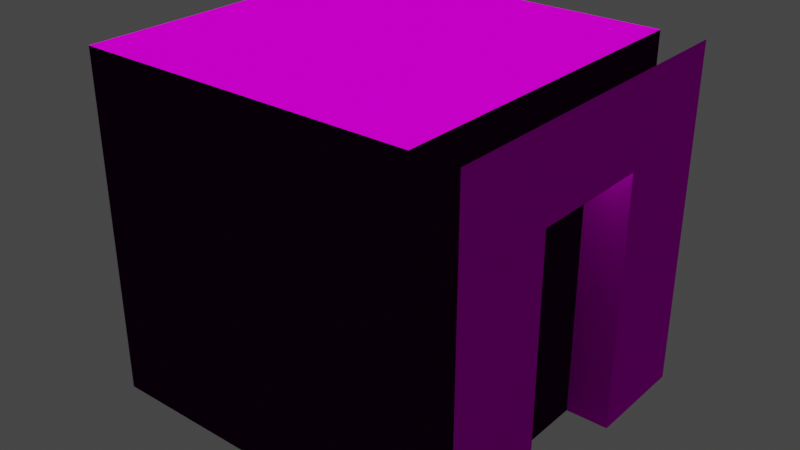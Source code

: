 # Source: tiles.blend  (saved by Blender 3.6.13; exported with 4.5.12 LTS)
import bpy
from mathutils import Matrix  # noqa: F401  (used for matrix-valued properties, if any)

bpy.ops.wm.read_factory_settings(use_empty=True)
scene = bpy.context.scene
scene.name = 'Scene'

# ---- collections
col_tiles = bpy.data.collections.new('Tiles'); scene.collection.children.link(col_tiles)
col_cap = bpy.data.collections.new('cap'); col_tiles.children.link(col_cap)
col_corner = bpy.data.collections.new('corner'); col_tiles.children.link(col_corner)
col_wall = bpy.data.collections.new('wall'); col_tiles.children.link(col_wall)
col_nowall = bpy.data.collections.new('nowall'); col_tiles.children.link(col_nowall)
col_hall = bpy.data.collections.new('hall'); col_tiles.children.link(col_hall)

# ---- images (referenced by path relative to the original .blend; pixels are not part of the script)
import os
ASSET_DIR = os.environ.get("B2B_ASSET_DIR", "")  # directory of the original .blend (textures are referenced by path, not embedded)
HERE = os.path.dirname(os.path.abspath(__file__))  # packed textures are extracted next to this script under _unpacked/

def load_image(name, relpath, width, height, colorspace="sRGB"):
    """Load a texture the original file referenced (path relative to the .blend, or extracted next to this script)."""
    p = next((c for c in (os.path.join(HERE, relpath), os.path.join(ASSET_DIR, relpath)) if relpath and os.path.exists(c)), "")
    if p:
        img = bpy.data.images.load(p, check_existing=True)
        img.name = name
    else:  # same state as the original file: an image datablock whose file is absent (Cycles renders it pink)
        img = bpy.data.images.new(name, width, height)
        img.source = "FILE"
        img.filepath = "//" + (relpath or name)
    img.colorspace_settings.name = colorspace
    return img
img_drywall_png = load_image('Drywall.PNG', 'Drywall.PNG', 1024, 1024, 'sRGB')
img_ceiling_png = load_image('Ceiling.PNG', 'Ceiling.PNG', 1024, 1024, 'sRGB')
img_carpet1_png = load_image('Carpet1.png', 'Carpet1.png', 1024, 1024, 'sRGB')
img_ceiling_light_png = load_image('Ceiling light.png', 'Ceiling light.png', 1024, 1024, 'sRGB')

# ---- materials (node trees are filled in below, after node groups)
mat_wall = bpy.data.materials.new('wall')
mat_wall.use_backface_culling = True
mat_wall.use_transparent_shadow = False
mat_ceiling = bpy.data.materials.new('ceiling')
mat_ceiling.use_backface_culling = True
mat_ceiling.use_transparent_shadow = False
mat_floor = bpy.data.materials.new('floor')
mat_floor.use_backface_culling = True
mat_floor.use_transparent_shadow = False
mat_light = bpy.data.materials.new('light')
mat_light.use_backface_culling = True

# ---- material node trees
mat_wall.use_nodes = True; mat_wall.node_tree.nodes.clear()
_N = mat_wall.node_tree.nodes; _L = mat_wall.node_tree.links
n0 = _N.new('ShaderNodeBsdfPrincipled'); n0.name = 'Principled BSDF'; n0.location = (10, 300)
n0.distribution = 'GGX'
n0.subsurface_method = 'RANDOM_WALK_SKIN'
n0.inputs[2].default_value = 1.0
n0.inputs[3].default_value = 1.45
n0.inputs[13].default_value = 0.0
n0.inputs[27].default_value = (0.0, 0.0, 0.0, 1.0)
n0.inputs[28].default_value = 1.0
n1 = _N.new('ShaderNodeOutputMaterial'); n1.name = 'Material Output'; n1.location = (300, 300)
n2 = _N.new('ShaderNodeTexImage'); n2.name = 'Image Texture'; n2.location = (-282, 304)
n2.image = img_drywall_png
_L.new(n0.outputs[0], n1.inputs[0])
_L.new(n2.outputs[0], n0.inputs[0])
n1.is_active_output = True
mat_ceiling.use_nodes = True; mat_ceiling.node_tree.nodes.clear()
_N = mat_ceiling.node_tree.nodes; _L = mat_ceiling.node_tree.links
n0 = _N.new('ShaderNodeBsdfPrincipled'); n0.name = 'Principled BSDF'; n0.location = (10, 300)
n0.distribution = 'GGX'
n0.subsurface_method = 'RANDOM_WALK_SKIN'
n0.inputs[2].default_value = 1.0
n0.inputs[3].default_value = 1.45
n0.inputs[13].default_value = 0.0
n0.inputs[27].default_value = (0.0, 0.0, 0.0, 1.0)
n0.inputs[28].default_value = 1.0
n1 = _N.new('ShaderNodeOutputMaterial'); n1.name = 'Material Output'; n1.location = (300, 300)
n2 = _N.new('ShaderNodeTexImage'); n2.name = 'Image Texture'; n2.location = (-274, 290)
n2.image = img_ceiling_png
_L.new(n0.outputs[0], n1.inputs[0])
_L.new(n2.outputs[0], n0.inputs[0])
n1.is_active_output = True
mat_floor.use_nodes = True; mat_floor.node_tree.nodes.clear()
_N = mat_floor.node_tree.nodes; _L = mat_floor.node_tree.links
n0 = _N.new('ShaderNodeBsdfPrincipled'); n0.name = 'Principled BSDF'; n0.location = (10, 300)
n0.distribution = 'GGX'
n0.subsurface_method = 'RANDOM_WALK_SKIN'
n0.inputs[2].default_value = 1.0
n0.inputs[3].default_value = 1.45
n0.inputs[13].default_value = 0.0
n0.inputs[27].default_value = (0.0, 0.0, 0.0, 1.0)
n0.inputs[28].default_value = 1.0
n1 = _N.new('ShaderNodeOutputMaterial'); n1.name = 'Material Output'; n1.location = (300, 300)
n2 = _N.new('ShaderNodeTexImage'); n2.name = 'Image Texture'; n2.location = (-311, 274)
n2.image = img_carpet1_png
_L.new(n0.outputs[0], n1.inputs[0])
_L.new(n2.outputs[0], n0.inputs[0])
n1.is_active_output = True
mat_light.use_nodes = True; mat_light.node_tree.nodes.clear()
_N = mat_light.node_tree.nodes; _L = mat_light.node_tree.links
n0 = _N.new('ShaderNodeBsdfPrincipled'); n0.name = 'Principled BSDF'; n0.location = (10, 300)
n0.distribution = 'GGX'
n0.subsurface_method = 'RANDOM_WALK_SKIN'
n0.inputs[2].default_value = 1.0
n0.inputs[3].default_value = 1.45
n0.inputs[13].default_value = 0.0
n0.inputs[28].default_value = 1.0
n1 = _N.new('ShaderNodeOutputMaterial'); n1.name = 'Material Output'; n1.location = (300, 300)
n1.target = 'CYCLES'
n2 = _N.new('ShaderNodeTexImage'); n2.name = 'Image Texture'; n2.location = (-370, 274)
n2.image = img_ceiling_light_png
n3 = _N.new('ShaderNodeOutputMaterial'); n3.name = 'Material Output.001'; n3.location = (0, 0)
n3.target = 'EEVEE'
n4 = _N.new('ShaderNodeMixShader'); n4.name = 'Mix Shader'; n4.location = (0, 0)
n4.label = 'Disable Shadow'
n4.hide = True
n5 = _N.new('ShaderNodeLightPath'); n5.name = 'Light Path'; n5.location = (0, 0)
n5.hide = True
n6 = _N.new('ShaderNodeBsdfTransparent'); n6.name = 'Transparent BSDF'; n6.location = (0, 0)
n6.hide = True
_L.new(n0.outputs[0], n1.inputs[0])
_L.new(n2.outputs[0], n0.inputs[0])
_L.new(n2.outputs[0], n0.inputs[27])
_L.new(n0.outputs[0], n4.inputs[1])
_L.new(n4.outputs[0], n3.inputs[0])
_L.new(n5.outputs[1], n4.inputs[0])
_L.new(n6.outputs[0], n4.inputs[2])
n1.is_active_output = True

# ---- world
world_world = bpy.data.worlds.new('World'); scene.world = world_world
world_world.use_nodes = True; world_world.node_tree.nodes.clear()
_N = world_world.node_tree.nodes; _L = world_world.node_tree.links
n0 = _N.new('ShaderNodeOutputWorld'); n0.name = 'World Output'; n0.location = (300, 300)
n1 = _N.new('ShaderNodeBackground'); n1.name = 'Background'; n1.location = (10, 300)
n1.inputs[0].default_value = (0.05088, 0.05088, 0.05088, 1.0)
_L.new(n1.outputs[0], n0.inputs[0])
n0.is_active_output = True
world_world.color = (0.05088, 0.05088, 0.05088)
world_world.use_sun_shadow = False
world_world.sun_shadow_jitter_overblur = 0.0

# ---- lights
light_area_001 = bpy.data.lights.new('Area.001', 'AREA')
light_area_001.transmission_factor = 0.0
light_area_001.energy = 392.7
light_area_001.shadow_maximum_resolution = 0.006
light_area_001.use_absolute_resolution = True
light_area_001.size = 1.0
light_area_001.size_y = 1.0
light_sun_001 = bpy.data.lights.new('Sun.001', 'SUN')
light_sun_001.transmission_factor = 0.0
light_sun_001.use_shadow = False
light_sun_001.energy = 0.25
light_area_002 = bpy.data.lights.new('Area.002', 'AREA')
light_area_002.transmission_factor = 0.0
light_area_002.energy = 392.7
light_area_002.shadow_maximum_resolution = 0.006
light_area_002.use_absolute_resolution = True
light_area_002.size = 1.0
light_area_002.size_y = 1.0
light_sun_002 = bpy.data.lights.new('Sun.002', 'SUN')
light_sun_002.transmission_factor = 0.0
light_sun_002.use_shadow = False
light_sun_002.energy = 0.25
light_area_003 = bpy.data.lights.new('Area.003', 'AREA')
light_area_003.transmission_factor = 0.0
light_area_003.energy = 392.7
light_area_003.shadow_maximum_resolution = 0.006
light_area_003.use_absolute_resolution = True
light_area_003.size = 1.0
light_area_003.size_y = 1.0
light_sun_003 = bpy.data.lights.new('Sun.003', 'SUN')
light_sun_003.transmission_factor = 0.0
light_sun_003.use_shadow = False
light_sun_003.energy = 0.25
light_area_004 = bpy.data.lights.new('Area.004', 'AREA')
light_area_004.transmission_factor = 0.0
light_area_004.energy = 392.7
light_area_004.shadow_maximum_resolution = 0.006
light_area_004.use_absolute_resolution = True
light_area_004.size = 1.0
light_area_004.size_y = 1.0
light_sun_004 = bpy.data.lights.new('Sun.004', 'SUN')
light_sun_004.transmission_factor = 0.0
light_sun_004.use_shadow = False
light_sun_004.energy = 0.25
light_area_005 = bpy.data.lights.new('Area.005', 'AREA')
light_area_005.transmission_factor = 0.0
light_area_005.energy = 392.7
light_area_005.shadow_maximum_resolution = 0.006
light_area_005.use_absolute_resolution = True
light_area_005.size = 1.0
light_area_005.size_y = 1.0
light_sun_005 = bpy.data.lights.new('Sun.005', 'SUN')
light_sun_005.transmission_factor = 0.0
light_sun_005.use_shadow = False
light_sun_005.energy = 0.25

# ---- meshes
me_cube_008 = bpy.data.meshes.new('Cube.008')
me_cube_008.from_pydata([(-1.0, -4.0, 0.0), (-1.0, -4.0, 8.0), (-1.0, 0.0, 0.0), (-1.0, 0.0, 8.0), (1.0, -4.0, 0.0), (1.0, -4.0, 8.0), (1.0, 0.0, 0.0), (1.0, 0.0, 8.0)], [], [(0, 1, 3, 2), (2, 3, 7, 6), (6, 7, 5, 4)])
_uv = me_cube_008.uv_layers.new(name='UVMap')
_uv.uv.foreach_set('vector', [1.003, 0.004325, 1.003, 0.9922, 0.6031, 0.9922, 0.6031, 0.004325, 0.6031, 0.004325, 0.6031, 0.9922, 0.4032, 0.9922, 0.4032, 0.004325, 0.4032, 0.004325, 0.4032, 0.9922, 0.003233, 0.9922, 0.003233, 0.004325])
me_cube_008.materials.append(mat_wall)
me_cube_008.update()
me_cube_009 = bpy.data.meshes.new('Cube.009')
me_cube_009.from_pydata([(1.0, -1.0, 0.0), (1.0, -1.0, 2.0), (1.0, 1.0, 0.0), (1.0, 1.0, 2.0), (1.0, 1.0, 1.5), (1.0, -1.0, 1.5), (1.0, 0.375, 0.0), (1.0, 0.375, 2.0), (1.0, 0.375, 1.5), (1.0, -0.375, 2.0), (1.0, -0.375, 1.5), (1.0, -0.375, 0.0), (1.25, 1.0, 1.5), (1.25, 1.0, 0.0), (1.25, 0.375, 0.0), (1.25, -0.375, 2.0), (1.25, -1.0, 2.0), (1.25, -1.0, 1.5), (1.25, -1.0, 0.0), (1.25, 1.0, 2.0), (1.25, -0.375, 1.5), (1.25, 0.375, 2.0), (1.25, 0.375, 1.5), (1.25, -0.375, 0.0)], [], [(10, 5, 1, 9), (11, 0, 5, 10), (2, 6, 8, 4), (4, 8, 7, 3), (20, 15, 16, 17), (8, 10, 9, 7), (23, 20, 17, 18), (13, 12, 22, 14), (12, 19, 21, 22), (22, 21, 15, 20), (8, 6, 14, 22), (11, 10, 20, 23), (10, 8, 22, 20)])
_uv = me_cube_009.uv_layers.new(name='UVMap')
_uv.uv.foreach_set('vector', [0.3125, 0.75, 0.0, 0.75, 0.0, 1.0, 0.3125, 1.0, 0.3125, 0.0, 0.0, 0.0, 0.0, 0.75, 0.3125, 0.75, 1.0, 0.0, 0.6875, 0.0, 0.6875, 0.75, 1.0, 0.75, 1.0, 0.75, 0.6875, 0.75, 0.6875, 1.0, 1.0, 1.0, 0.3125, 0.75, 0.3125, 1.0, 0.0, 1.0, 0.0, 0.75, 0.6875, 0.75, 0.3125, 0.75, 0.3125, 1.0, 0.6875, 1.0, 0.3125, 0.0, 0.3125, 0.75, 0.0, 0.75, 0.0, 0.0, 1.0, 0.0, 1.0, 0.75, 0.6875, 0.75, 0.6875, 0.0, 1.0, 0.75, 1.0, 1.0, 0.6875, 1.0, 0.6875, 0.75, 0.6875, 0.75, 0.6875, 1.0, 0.3125, 1.0, 0.3125, 0.75, 0.4166, 0.9979, 0.4166, -0.002108, 0.5833, -0.002108, 0.5833, 0.9979, 0.4166, -0.002108, 0.4166, 0.9979, 0.5833, 0.9979, 0.5833, -0.002108, 0.4173, 0.7413, 0.4173, 0.252, 0.5804, 0.252, 0.5804, 0.7413])
me_cube_009.materials.append(mat_wall)
me_cube_009.update()
me_cube_003 = bpy.data.meshes.new('Cube.003')
me_cube_003.from_pydata([(-4.0, -4.0, 0.0), (-4.0, -4.0, 8.0), (-4.0, 4.0, 0.0), (-4.0, 4.0, 8.0), (4.0, -4.0, 0.0), (4.0, -4.0, 8.0), (4.0, 4.0, 0.0), (4.0, 4.0, 8.0)], [], [(2, 6, 7, 3), (6, 4, 5, 7), (4, 0, 1, 5), (2, 0, 4, 6), (7, 5, 1, 3)])
me_cube_003.polygons.foreach_set('material_index', [2, 2, 2, 1, 0])
_uv = me_cube_003.uv_layers.new(name='UVMap')
_uv.uv.foreach_set('vector', [0.0001, 9.998e-05, 0.9999, 0.0001, 0.9999, 0.9999, 0.0001, 0.9999, 9.997e-05, 0.0001, 0.9999, 9.998e-05, 0.9999, 0.9999, 0.0001, 0.9999, 9.997e-05, 0.0001, 0.9999, 9.998e-05, 0.9999, 0.9999, 0.0001, 0.9999, -1.5, 2.5, -1.5, -1.5, 2.5, -1.5, 2.5, 2.5, -1.465, -1.465, 2.534, -1.465, 2.534, 2.534, -1.465, 2.534])
me_cube_003.materials.append(mat_ceiling)
me_cube_003.materials.append(mat_floor)
me_cube_003.materials.append(mat_wall)
me_cube_003.update()
me_plane_001 = bpy.data.meshes.new('Plane.001')
me_plane_001.from_pydata([(-0.9263, 0.9224, 0.01136), (0.9263, 0.9224, 0.01136), (-0.9263, -0.9224, 0.01136), (0.9263, -0.9224, 0.01136)], [], [(0, 1, 3, 2)])
_uv = me_plane_001.uv_layers.new(name='UVMap')
_uv.uv.foreach_set('vector', [0.06454, 0.06454, 0.9355, 0.06454, 0.9355, 0.9355, 0.06454, 0.9355])
me_plane_001.materials.append(mat_light)
me_plane_001.update()
me_cube_004 = bpy.data.meshes.new('Cube.004')
me_cube_004.from_pydata([(-4.0, -4.0, 0.0), (-4.0, -4.0, 8.0), (-4.0, 4.0, 0.0), (-4.0, 4.0, 8.0), (4.0, -4.0, 0.0), (4.0, -4.0, 8.0), (4.0, 4.0, 0.0), (4.0, 4.0, 8.0)], [], [(2, 6, 7, 3), (6, 4, 5, 7), (2, 0, 4, 6), (7, 5, 1, 3)])
me_cube_004.polygons.foreach_set('material_index', [2, 2, 1, 0])
_uv = me_cube_004.uv_layers.new(name='UVMap')
_uv.uv.foreach_set('vector', [0.0001, 9.998e-05, 0.9999, 0.0001, 0.9999, 0.9999, 0.0001, 0.9999, 9.997e-05, 0.0001, 0.9999, 9.998e-05, 0.9999, 0.9999, 0.0001, 0.9999, -1.5, 2.5, -1.5, -1.5, 2.5, -1.5, 2.5, 2.5, -1.465, -1.465, 2.534, -1.465, 2.534, 2.534, -1.465, 2.534])
me_cube_004.materials.append(mat_ceiling)
me_cube_004.materials.append(mat_floor)
me_cube_004.materials.append(mat_wall)
me_cube_004.update()
me_plane_002 = bpy.data.meshes.new('Plane.002')
me_plane_002.from_pydata([(-0.9263, 0.9224, 0.01136), (0.9263, 0.9224, 0.01136), (-0.9263, -0.9224, 0.01136), (0.9263, -0.9224, 0.01136)], [], [(0, 1, 3, 2)])
_uv = me_plane_002.uv_layers.new(name='UVMap')
_uv.uv.foreach_set('vector', [0.06454, 0.06454, 0.9355, 0.06454, 0.9355, 0.9355, 0.06454, 0.9355])
me_plane_002.materials.append(mat_light)
me_plane_002.update()
me_cube_005 = bpy.data.meshes.new('Cube.005')
me_cube_005.from_pydata([(-4.0, -4.0, 0.0), (-4.0, -4.0, 8.0), (-4.0, 4.0, 0.0), (-4.0, 4.0, 8.0), (4.0, -4.0, 0.0), (4.0, -4.0, 8.0), (4.0, 4.0, 0.0), (4.0, 4.0, 8.0)], [], [(6, 4, 5, 7), (2, 0, 4, 6), (7, 5, 1, 3)])
me_cube_005.polygons.foreach_set('material_index', [2, 1, 0])
_uv = me_cube_005.uv_layers.new(name='UVMap')
_uv.uv.foreach_set('vector', [9.997e-05, 0.0001, 0.9999, 9.998e-05, 0.9999, 0.9999, 0.0001, 0.9999, -1.5, 2.5, -1.5, -1.5, 2.5, -1.5, 2.5, 2.5, -1.465, -1.465, 2.534, -1.465, 2.534, 2.534, -1.465, 2.534])
me_cube_005.materials.append(mat_ceiling)
me_cube_005.materials.append(mat_floor)
me_cube_005.materials.append(mat_wall)
me_cube_005.update()
me_plane_003 = bpy.data.meshes.new('Plane.003')
me_plane_003.from_pydata([(-0.9263, 0.9224, 0.01136), (0.9263, 0.9224, 0.01136), (-0.9263, -0.9224, 0.01136), (0.9263, -0.9224, 0.01136)], [], [(0, 1, 3, 2)])
_uv = me_plane_003.uv_layers.new(name='UVMap')
_uv.uv.foreach_set('vector', [0.06454, 0.06454, 0.9355, 0.06454, 0.9355, 0.9355, 0.06454, 0.9355])
me_plane_003.materials.append(mat_light)
me_plane_003.update()
me_cube_006 = bpy.data.meshes.new('Cube.006')
me_cube_006.from_pydata([(-4.0, -4.0, 0.0), (-4.0, -4.0, 8.0), (-4.0, 4.0, 0.0), (-4.0, 4.0, 8.0), (4.0, -4.0, 0.0), (4.0, -4.0, 8.0), (4.0, 4.0, 0.0), (4.0, 4.0, 8.0)], [], [(2, 0, 4, 6), (7, 5, 1, 3)])
me_cube_006.polygons.foreach_set('material_index', [1, 0])
_uv = me_cube_006.uv_layers.new(name='UVMap')
_uv.uv.foreach_set('vector', [-1.5, 2.5, -1.5, -1.5, 2.5, -1.5, 2.5, 2.5, -1.465, -1.465, 2.534, -1.465, 2.534, 2.534, -1.465, 2.534])
me_cube_006.materials.append(mat_ceiling)
me_cube_006.materials.append(mat_floor)
me_cube_006.materials.append(mat_wall)
me_cube_006.update()
me_plane_004 = bpy.data.meshes.new('Plane.004')
me_plane_004.from_pydata([(-0.9263, 0.9224, 0.01136), (0.9263, 0.9224, 0.01136), (-0.9263, -0.9224, 0.01136), (0.9263, -0.9224, 0.01136)], [], [(0, 1, 3, 2)])
_uv = me_plane_004.uv_layers.new(name='UVMap')
_uv.uv.foreach_set('vector', [0.06454, 0.06454, 0.9355, 0.06454, 0.9355, 0.9355, 0.06454, 0.9355])
me_plane_004.materials.append(mat_light)
me_plane_004.update()
me_cube_007 = bpy.data.meshes.new('Cube.007')
me_cube_007.from_pydata([(-4.0, -4.0, 0.0), (-4.0, -4.0, 8.0), (-4.0, 4.0, 0.0), (-4.0, 4.0, 8.0), (4.0, -4.0, 0.0), (4.0, -4.0, 8.0), (4.0, 4.0, 0.0), (4.0, 4.0, 8.0)], [], [(2, 6, 7, 3), (4, 0, 1, 5), (2, 0, 4, 6), (7, 5, 1, 3)])
me_cube_007.polygons.foreach_set('material_index', [2, 2, 1, 0])
_uv = me_cube_007.uv_layers.new(name='UVMap')
_uv.uv.foreach_set('vector', [0.0001, 9.998e-05, 0.9999, 0.0001, 0.9999, 0.9999, 0.0001, 0.9999, 9.997e-05, 0.0001, 0.9999, 9.998e-05, 0.9999, 0.9999, 0.0001, 0.9999, -1.5, 2.5, -1.5, -1.5, 2.5, -1.5, 2.5, 2.5, -1.465, -1.465, 2.534, -1.465, 2.534, 2.534, -1.465, 2.534])
me_cube_007.materials.append(mat_ceiling)
me_cube_007.materials.append(mat_floor)
me_cube_007.materials.append(mat_wall)
me_cube_007.update()
me_plane_005 = bpy.data.meshes.new('Plane.005')
me_plane_005.from_pydata([(-0.9263, 0.9224, 0.01136), (0.9263, 0.9224, 0.01136), (-0.9263, -0.9224, 0.01136), (0.9263, -0.9224, 0.01136)], [], [(0, 1, 3, 2)])
_uv = me_plane_005.uv_layers.new(name='UVMap')
_uv.uv.foreach_set('vector', [0.06454, 0.06454, 0.9355, 0.06454, 0.9355, 0.9355, 0.06454, 0.9355])
me_plane_005.materials.append(mat_light)
me_plane_005.update()

# ---- objects
ob_outcrop = bpy.data.objects.new('outcrop', me_cube_008)
ob_doorway1 = bpy.data.objects.new('doorway1', me_cube_009)
ob_caparea = bpy.data.objects.new('capArea', light_area_001)
ob_cap = bpy.data.objects.new('cap', me_cube_003)
ob_caplight = bpy.data.objects.new('capLight', me_plane_001)
ob_capsun = bpy.data.objects.new('capSun', light_sun_001)
ob_conerarea = bpy.data.objects.new('conerArea', light_area_002)
ob_corner = bpy.data.objects.new('corner', me_cube_004)
ob_cornerlight = bpy.data.objects.new('cornerLight', me_plane_002)
ob_cornersun = bpy.data.objects.new('cornerSun', light_sun_002)
ob_wallarea = bpy.data.objects.new('wallArea', light_area_003)
ob_wall = bpy.data.objects.new('wall', me_cube_005)
ob_walllight = bpy.data.objects.new('wallLight', me_plane_003)
ob_wallsun = bpy.data.objects.new('wallSun', light_sun_003)
ob_nowallarea = bpy.data.objects.new('nowallArea', light_area_004)
ob_nowall = bpy.data.objects.new('nowall', me_cube_006)
ob_nowalllight = bpy.data.objects.new('nowallLight', me_plane_004)
ob_nowallsun = bpy.data.objects.new('nowallSun', light_sun_004)
ob_hallarea = bpy.data.objects.new('hallArea', light_area_005)
ob_hall = bpy.data.objects.new('hall', me_cube_007)
ob_halllight = bpy.data.objects.new('hallLight', me_plane_005)
ob_hallsun = bpy.data.objects.new('hallSun', light_sun_005)

# ---- transforms, parenting, visibility, modifiers, constraints
ob_outcrop.location = (0.0, 0.0, 0.0)
ob_doorway1.location = (0.0, 0.0, 0.0)
ob_doorway1.scale = (4.0, 4.0, 4.0)
ob_caparea.location = (0.0, 0.0, 8.0)
ob_cap.location = (0.0, 0.0, 0.0)
ob_caplight.location = (0.0, 0.0, 7.967)
ob_caplight.visible_shadow = False
ob_capsun.location = (0.0, 0.0, -2.0)
ob_capsun.rotation_euler = (-0.0, 3.142, -0.0)
ob_conerarea.location = (0.0, 0.0, 8.0)
ob_corner.location = (0.0, 0.0, 0.0)
ob_cornerlight.location = (0.0, 0.0, 7.967)
ob_cornerlight.visible_shadow = False
ob_cornersun.location = (0.0, 0.0, -2.0)
ob_cornersun.rotation_euler = (-0.0, 3.142, -0.0)
ob_wallarea.location = (0.0, 0.0, 8.0)
ob_wall.location = (0.0, 0.0, 0.0)
ob_walllight.location = (0.0, 0.0, 7.967)
ob_walllight.visible_shadow = False
ob_wallsun.location = (0.0, 0.0, -2.0)
ob_wallsun.rotation_euler = (-0.0, 3.142, -0.0)
ob_nowallarea.location = (0.0, 0.0, 8.0)
ob_nowall.location = (0.0, 0.0, 0.0)
ob_nowalllight.location = (0.0, 0.0, 7.967)
ob_nowalllight.visible_shadow = False
ob_nowallsun.location = (0.0, 0.0, -2.0)
ob_nowallsun.rotation_euler = (-0.0, 3.142, -0.0)
ob_hallarea.location = (0.0, 0.0, 8.0)
ob_hall.location = (0.0, 0.0, 0.0)
ob_halllight.location = (0.0, 0.0, 7.967)
ob_halllight.visible_shadow = False
ob_hallsun.location = (0.0, 0.0, -2.0)
ob_hallsun.rotation_euler = (-0.0, 3.142, -0.0)

# ---- collection membership
col_tiles.objects.link(ob_outcrop)
col_tiles.objects.link(ob_doorway1)
col_cap.objects.link(ob_caparea)
col_cap.objects.link(ob_cap)
col_cap.objects.link(ob_caplight)
col_cap.objects.link(ob_capsun)
col_corner.objects.link(ob_conerarea)
col_corner.objects.link(ob_corner)
col_corner.objects.link(ob_cornerlight)
col_corner.objects.link(ob_cornersun)
col_wall.objects.link(ob_wallarea)
col_wall.objects.link(ob_wall)
col_wall.objects.link(ob_walllight)
col_wall.objects.link(ob_wallsun)
col_nowall.objects.link(ob_nowallarea)
col_nowall.objects.link(ob_nowall)
col_nowall.objects.link(ob_nowalllight)
col_nowall.objects.link(ob_nowallsun)
col_hall.objects.link(ob_hallarea)
col_hall.objects.link(ob_hall)
col_hall.objects.link(ob_halllight)
col_hall.objects.link(ob_hallsun)

# ---- scene / render settings (as saved in the file)
scene.frame_start = 1; scene.frame_end = 250; scene.frame_set(15)
scene.render.engine = 'BLENDER_EEVEE_NEXT'
scene.cycles.sampling_pattern = 'TABULATED_SOBOL'
scene.view_settings.view_transform = 'Filmic'
bpy.context.view_layer.update()

# ---- added for rendering (the .blend has no active camera): camera
cam_auto = bpy.data.cameras.new('AutoCamera')
cam_auto.lens = 50.0
cam_auto.sensor_width = 36.0
cam_auto.clip_end = 1000.0
ob_auto_camera = bpy.data.objects.new('AutoCamera', cam_auto)
scene.collection.objects.link(ob_auto_camera)
ob_auto_camera.location = (13.8758, -16.051, 14.7007)
ob_auto_camera.rotation_euler = (1.09748, -7.21219e-08, 0.694738)
scene.camera = ob_auto_camera
bpy.context.view_layer.update()

